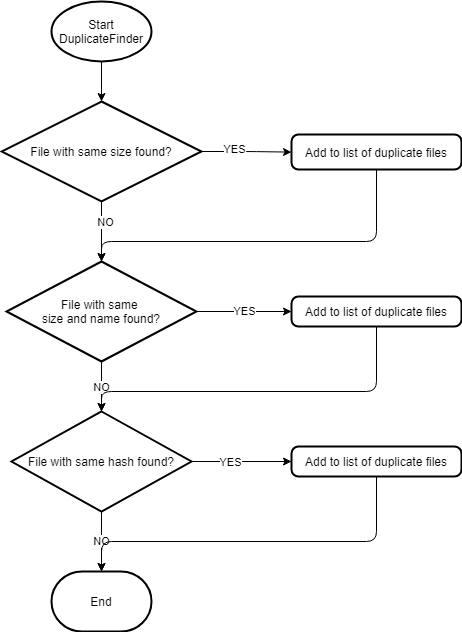

The diagram above was exported from draw.io. Its source (the exported page's mxGraphModel, read from the mxfile embedded in the PNG):
<mxGraphModel dx="1980" dy="1134" grid="1" gridSize="10" guides="1" tooltips="1" connect="1" arrows="1" fold="1" page="1" pageScale="1" pageWidth="850" pageHeight="1100" math="0" shadow="0">
  <root>
    <mxCell id="0" />
    <mxCell id="1" parent="0" />
    <mxCell id="6" style="edgeStyle=none;html=1;exitX=0.5;exitY=1;exitDx=0;exitDy=0;exitPerimeter=0;entryX=0.5;entryY=0;entryDx=0;entryDy=0;entryPerimeter=0;" edge="1" parent="1" source="2" target="3">
      <mxGeometry relative="1" as="geometry" />
    </mxCell>
    <mxCell id="2" value="Start DuplicateFinder" style="strokeWidth=2;html=1;shape=mxgraph.flowchart.start_1;whiteSpace=wrap;" vertex="1" parent="1">
      <mxGeometry x="90" y="40" width="100" height="60" as="geometry" />
    </mxCell>
    <mxCell id="7" style="edgeStyle=none;html=1;exitX=0.5;exitY=1;exitDx=0;exitDy=0;exitPerimeter=0;entryX=0.5;entryY=0;entryDx=0;entryDy=0;entryPerimeter=0;" edge="1" parent="1" source="3" target="5">
      <mxGeometry relative="1" as="geometry" />
    </mxCell>
    <mxCell id="18" value="NO" style="edgeLabel;html=1;align=center;verticalAlign=middle;resizable=0;points=[];" vertex="1" connectable="0" parent="7">
      <mxGeometry x="-0.34" y="3" relative="1" as="geometry">
        <mxPoint as="offset" />
      </mxGeometry>
    </mxCell>
    <mxCell id="16" style="edgeStyle=orthogonalEdgeStyle;html=1;" edge="1" parent="1" source="3" target="14">
      <mxGeometry relative="1" as="geometry" />
    </mxCell>
    <mxCell id="17" value="YES" style="edgeLabel;html=1;align=center;verticalAlign=middle;resizable=0;points=[];" vertex="1" connectable="0" parent="16">
      <mxGeometry x="-0.2972" y="3" relative="1" as="geometry">
        <mxPoint as="offset" />
      </mxGeometry>
    </mxCell>
    <mxCell id="3" value="File with same size found?" style="strokeWidth=2;html=1;shape=mxgraph.flowchart.decision;whiteSpace=wrap;" vertex="1" parent="1">
      <mxGeometry x="40" y="140" width="200" height="100" as="geometry" />
    </mxCell>
    <mxCell id="21" style="edgeStyle=orthogonalEdgeStyle;html=1;" edge="1" parent="1" source="4" target="9">
      <mxGeometry relative="1" as="geometry" />
    </mxCell>
    <mxCell id="25" value="YES" style="edgeLabel;html=1;align=center;verticalAlign=middle;resizable=0;points=[];" vertex="1" connectable="0" parent="21">
      <mxGeometry x="-0.224" relative="1" as="geometry">
        <mxPoint as="offset" />
      </mxGeometry>
    </mxCell>
    <mxCell id="23" value="NO" style="edgeStyle=orthogonalEdgeStyle;html=1;exitX=0.5;exitY=1;exitDx=0;exitDy=0;exitPerimeter=0;entryX=0.5;entryY=0;entryDx=0;entryDy=0;entryPerimeter=0;" edge="1" parent="1" source="4" target="22">
      <mxGeometry relative="1" as="geometry">
        <mxPoint x="140" y="580" as="targetPoint" />
      </mxGeometry>
    </mxCell>
    <mxCell id="4" value="File with same hash found?" style="strokeWidth=2;html=1;shape=mxgraph.flowchart.decision;whiteSpace=wrap;" vertex="1" parent="1">
      <mxGeometry x="50" y="450" width="180" height="100" as="geometry" />
    </mxCell>
    <mxCell id="8" value="NO" style="edgeStyle=none;html=1;exitX=0.5;exitY=1;exitDx=0;exitDy=0;exitPerimeter=0;entryX=0.5;entryY=0;entryDx=0;entryDy=0;entryPerimeter=0;" edge="1" parent="1" source="5" target="4">
      <mxGeometry relative="1" as="geometry" />
    </mxCell>
    <mxCell id="19" value="YES" style="edgeStyle=orthogonalEdgeStyle;html=1;" edge="1" parent="1" source="5" target="12">
      <mxGeometry relative="1" as="geometry" />
    </mxCell>
    <mxCell id="5" value="File with same &lt;br&gt;size and name found?" style="strokeWidth=2;html=1;shape=mxgraph.flowchart.decision;whiteSpace=wrap;" vertex="1" parent="1">
      <mxGeometry x="45" y="300" width="190" height="100" as="geometry" />
    </mxCell>
    <mxCell id="24" style="edgeStyle=orthogonalEdgeStyle;html=1;entryX=0.5;entryY=0;entryDx=0;entryDy=0;entryPerimeter=0;" edge="1" parent="1" source="9" target="22">
      <mxGeometry relative="1" as="geometry">
        <Array as="points">
          <mxPoint x="415" y="580" />
          <mxPoint x="140" y="580" />
        </Array>
      </mxGeometry>
    </mxCell>
    <mxCell id="9" value="Add to list of duplicate files" style="rounded=1;whiteSpace=wrap;html=1;absoluteArcSize=1;arcSize=14;strokeWidth=2;" vertex="1" parent="1">
      <mxGeometry x="330" y="485" width="170" height="30" as="geometry" />
    </mxCell>
    <mxCell id="20" style="edgeStyle=orthogonalEdgeStyle;html=1;" edge="1" parent="1" source="12">
      <mxGeometry relative="1" as="geometry">
        <mxPoint x="140" y="450" as="targetPoint" />
        <Array as="points">
          <mxPoint x="415" y="430" />
          <mxPoint x="140" y="430" />
        </Array>
      </mxGeometry>
    </mxCell>
    <mxCell id="12" value="Add to list of duplicate files" style="rounded=1;whiteSpace=wrap;html=1;absoluteArcSize=1;arcSize=14;strokeWidth=2;" vertex="1" parent="1">
      <mxGeometry x="330" y="335" width="170" height="30" as="geometry" />
    </mxCell>
    <mxCell id="15" style="edgeStyle=orthogonalEdgeStyle;html=1;entryX=0.5;entryY=0;entryDx=0;entryDy=0;entryPerimeter=0;" edge="1" parent="1" source="14" target="5">
      <mxGeometry relative="1" as="geometry">
        <Array as="points">
          <mxPoint x="415" y="280" />
          <mxPoint x="140" y="280" />
        </Array>
      </mxGeometry>
    </mxCell>
    <mxCell id="14" value="Add to list of duplicate files" style="rounded=1;whiteSpace=wrap;html=1;absoluteArcSize=1;arcSize=14;strokeWidth=2;" vertex="1" parent="1">
      <mxGeometry x="330" y="173" width="170" height="35" as="geometry" />
    </mxCell>
    <mxCell id="22" value="End" style="strokeWidth=2;html=1;shape=mxgraph.flowchart.terminator;whiteSpace=wrap;" vertex="1" parent="1">
      <mxGeometry x="90" y="610" width="100" height="60" as="geometry" />
    </mxCell>
  </root>
</mxGraphModel>